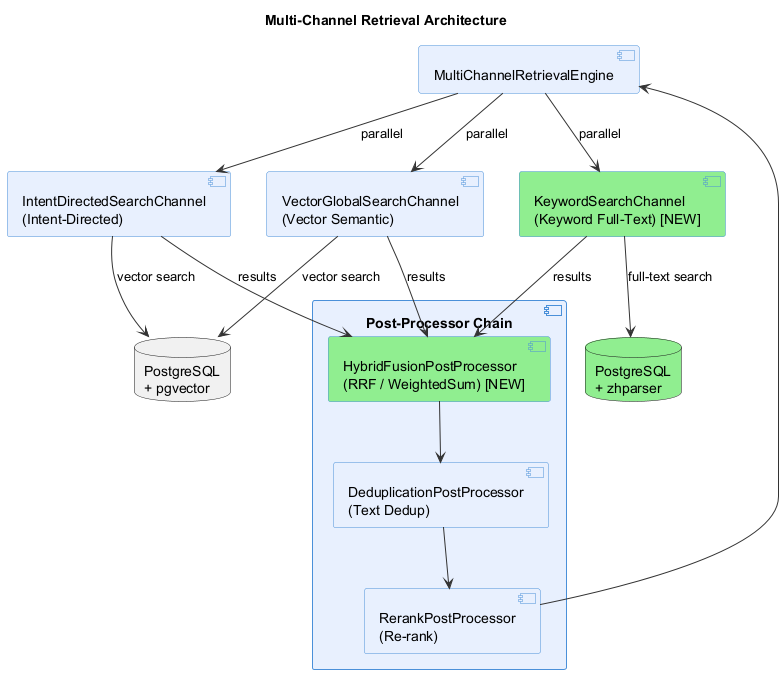

The diagram above was rendered by PlantUML. Its source (embedded in the PNG):
@startuml
skinparam backgroundColor #FFFFFF
skinparam componentBorderColor #4A90D9
skinparam componentBackgroundColor #E8F0FE
skinparam arrowColor #333333

title Multi-Channel Retrieval Architecture

component "MultiChannelRetrievalEngine" as Engine

component "VectorGlobalSearchChannel\n(Vector Semantic)" as Vector
component "IntentDirectedSearchChannel\n(Intent-Directed)" as Intent
component "KeywordSearchChannel\n(Keyword Full-Text) [NEW]" as Keyword #90EE90

component "Post-Processor Chain" as PostChain {
    component "HybridFusionPostProcessor\n(RRF / WeightedSum) [NEW]" as Fusion #90EE90
    component "DeduplicationPostProcessor\n(Text Dedup)" as Dedup
    component "RerankPostProcessor\n(Re-rank)" as Rerank
}

database "PostgreSQL\n+ pgvector" as PGV
database "PostgreSQL\n+ zhparser" as PGZ #90EE90

Engine -down-> Vector : parallel
Engine -down-> Intent : parallel
Engine -down-> Keyword : parallel

Vector -down-> PGV : vector search
Intent -down-> PGV : vector search
Keyword -down-> PGZ : full-text search

Vector --> Fusion : results
Intent --> Fusion : results
Keyword --> Fusion : results

Fusion --> Dedup
Dedup --> Rerank
Rerank --> Engine

@enduml